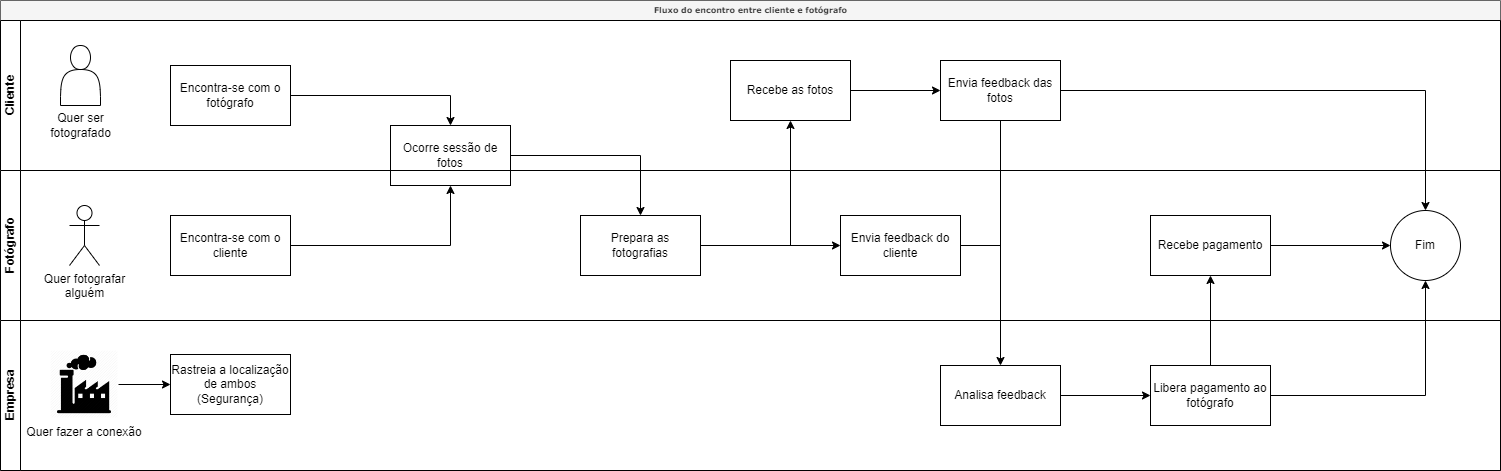

The diagram above was exported from draw.io. Its source (the exported page's mxGraphModel, read from the mxfile embedded in the PNG):
<mxGraphModel dx="1393" dy="758" grid="1" gridSize="10" guides="1" tooltips="1" connect="1" arrows="1" fold="1" page="1" pageScale="1" pageWidth="1100" pageHeight="850" background="none" math="0" shadow="0">
  <root>
    <mxCell id="0" />
    <mxCell id="1" parent="0" />
    <mxCell id="2b4e8129b02d487f-1" value="Fluxo do encontro entre cliente e fotógrafo" style="swimlane;html=1;childLayout=stackLayout;horizontal=1;startSize=20;horizontalStack=0;rounded=0;shadow=0;labelBackgroundColor=none;strokeWidth=1;fontFamily=Verdana;fontSize=8;align=center;fillColor=#f5f5f5;fontColor=#333333;strokeColor=#666666;" parent="1" vertex="1">
      <mxGeometry x="180" y="70" width="1500" height="470" as="geometry" />
    </mxCell>
    <mxCell id="2b4e8129b02d487f-2" value="Cliente" style="swimlane;html=1;startSize=20;horizontal=0;" parent="2b4e8129b02d487f-1" vertex="1">
      <mxGeometry y="20" width="1500" height="150" as="geometry" />
    </mxCell>
    <mxCell id="0FGESVW6-LA3i8c5y18P-2" value="" style="shape=actor;whiteSpace=wrap;html=1;" parent="2b4e8129b02d487f-2" vertex="1">
      <mxGeometry x="60" y="25" width="40" height="60" as="geometry" />
    </mxCell>
    <mxCell id="0FGESVW6-LA3i8c5y18P-3" value="Quer ser&lt;br&gt;fotografado" style="text;html=1;align=center;verticalAlign=middle;resizable=0;points=[];autosize=1;strokeColor=none;fillColor=none;" parent="2b4e8129b02d487f-2" vertex="1">
      <mxGeometry x="40" y="85" width="80" height="40" as="geometry" />
    </mxCell>
    <mxCell id="0FGESVW6-LA3i8c5y18P-13" style="edgeStyle=orthogonalEdgeStyle;rounded=0;orthogonalLoop=1;jettySize=auto;html=1;entryX=0.5;entryY=0;entryDx=0;entryDy=0;" parent="2b4e8129b02d487f-2" source="0FGESVW6-LA3i8c5y18P-11" target="0FGESVW6-LA3i8c5y18P-12" edge="1">
      <mxGeometry relative="1" as="geometry" />
    </mxCell>
    <mxCell id="0FGESVW6-LA3i8c5y18P-11" value="Encontra-se com o fotógrafo" style="rounded=0;whiteSpace=wrap;html=1;" parent="2b4e8129b02d487f-2" vertex="1">
      <mxGeometry x="170" y="45" width="120" height="60" as="geometry" />
    </mxCell>
    <mxCell id="0FGESVW6-LA3i8c5y18P-12" value="Ocorre sessão de fotos" style="rounded=0;whiteSpace=wrap;html=1;" parent="2b4e8129b02d487f-2" vertex="1">
      <mxGeometry x="390" y="105" width="120" height="60" as="geometry" />
    </mxCell>
    <mxCell id="0FGESVW6-LA3i8c5y18P-20" style="edgeStyle=orthogonalEdgeStyle;rounded=0;orthogonalLoop=1;jettySize=auto;html=1;" parent="2b4e8129b02d487f-2" source="0FGESVW6-LA3i8c5y18P-18" edge="1">
      <mxGeometry relative="1" as="geometry">
        <mxPoint x="940" y="70" as="targetPoint" />
      </mxGeometry>
    </mxCell>
    <mxCell id="0FGESVW6-LA3i8c5y18P-18" value="Recebe as fotos" style="rounded=0;whiteSpace=wrap;html=1;" parent="2b4e8129b02d487f-2" vertex="1">
      <mxGeometry x="730" y="40" width="120" height="60" as="geometry" />
    </mxCell>
    <mxCell id="0FGESVW6-LA3i8c5y18P-21" value="Envia feedback das fotos" style="rounded=0;whiteSpace=wrap;html=1;" parent="2b4e8129b02d487f-2" vertex="1">
      <mxGeometry x="940" y="40" width="120" height="60" as="geometry" />
    </mxCell>
    <mxCell id="2b4e8129b02d487f-3" value="Fotógrafo" style="swimlane;html=1;startSize=20;horizontal=0;" parent="2b4e8129b02d487f-1" vertex="1">
      <mxGeometry y="170" width="1500" height="150" as="geometry" />
    </mxCell>
    <mxCell id="0FGESVW6-LA3i8c5y18P-4" value="Quer fotografar&lt;br&gt;alguém" style="shape=umlActor;verticalLabelPosition=bottom;verticalAlign=top;html=1;outlineConnect=0;fontStyle=0" parent="2b4e8129b02d487f-3" vertex="1">
      <mxGeometry x="69" y="35" width="30" height="60" as="geometry" />
    </mxCell>
    <mxCell id="0FGESVW6-LA3i8c5y18P-10" value="Encontra-se com o cliente" style="rounded=0;whiteSpace=wrap;html=1;" parent="2b4e8129b02d487f-3" vertex="1">
      <mxGeometry x="170" y="45" width="120" height="60" as="geometry" />
    </mxCell>
    <mxCell id="0FGESVW6-LA3i8c5y18P-28" style="edgeStyle=orthogonalEdgeStyle;rounded=0;orthogonalLoop=1;jettySize=auto;html=1;entryX=0;entryY=0.5;entryDx=0;entryDy=0;" parent="2b4e8129b02d487f-3" source="0FGESVW6-LA3i8c5y18P-16" target="0FGESVW6-LA3i8c5y18P-24" edge="1">
      <mxGeometry relative="1" as="geometry" />
    </mxCell>
    <mxCell id="0FGESVW6-LA3i8c5y18P-16" value="Prepara as fotografias" style="rounded=0;whiteSpace=wrap;html=1;" parent="2b4e8129b02d487f-3" vertex="1">
      <mxGeometry x="580" y="45" width="120" height="60" as="geometry" />
    </mxCell>
    <mxCell id="0FGESVW6-LA3i8c5y18P-24" value="Envia feedback do cliente" style="rounded=0;whiteSpace=wrap;html=1;" parent="2b4e8129b02d487f-3" vertex="1">
      <mxGeometry x="840" y="45" width="120" height="60" as="geometry" />
    </mxCell>
    <mxCell id="pRLd9c8-5T9V8RZjbppZ-9" style="edgeStyle=orthogonalEdgeStyle;rounded=0;orthogonalLoop=1;jettySize=auto;html=1;entryX=0;entryY=0.5;entryDx=0;entryDy=0;" edge="1" parent="2b4e8129b02d487f-3" source="pRLd9c8-5T9V8RZjbppZ-4" target="pRLd9c8-5T9V8RZjbppZ-6">
      <mxGeometry relative="1" as="geometry" />
    </mxCell>
    <mxCell id="pRLd9c8-5T9V8RZjbppZ-4" value="Recebe pagamento" style="rounded=0;whiteSpace=wrap;html=1;" vertex="1" parent="2b4e8129b02d487f-3">
      <mxGeometry x="1150" y="45" width="120" height="60" as="geometry" />
    </mxCell>
    <mxCell id="pRLd9c8-5T9V8RZjbppZ-6" value="Fim" style="ellipse;whiteSpace=wrap;html=1;aspect=fixed;" vertex="1" parent="2b4e8129b02d487f-3">
      <mxGeometry x="1390" y="40" width="70" height="70" as="geometry" />
    </mxCell>
    <mxCell id="2b4e8129b02d487f-4" value="Empresa" style="swimlane;html=1;startSize=20;horizontal=0;" parent="2b4e8129b02d487f-1" vertex="1">
      <mxGeometry y="320" width="1500" height="150" as="geometry" />
    </mxCell>
    <mxCell id="0FGESVW6-LA3i8c5y18P-9" style="edgeStyle=orthogonalEdgeStyle;rounded=0;orthogonalLoop=1;jettySize=auto;html=1;exitX=1;exitY=0.5;exitDx=0;exitDy=0;entryX=0;entryY=0.5;entryDx=0;entryDy=0;" parent="2b4e8129b02d487f-4" source="0FGESVW6-LA3i8c5y18P-5" target="0FGESVW6-LA3i8c5y18P-7" edge="1">
      <mxGeometry relative="1" as="geometry" />
    </mxCell>
    <mxCell id="0FGESVW6-LA3i8c5y18P-5" value="Quer fazer a conexão" style="shape=image;imageAspect=0;aspect=fixed;verticalLabelPosition=bottom;verticalAlign=top;image=data:image/png,(base64 omitted: 25516 chars);" parent="2b4e8129b02d487f-4" vertex="1">
      <mxGeometry x="50" y="30" width="68" height="68" as="geometry" />
    </mxCell>
    <mxCell id="0FGESVW6-LA3i8c5y18P-7" value="Rastreia a localização de ambos (Segurança)" style="rounded=0;whiteSpace=wrap;html=1;" parent="2b4e8129b02d487f-4" vertex="1">
      <mxGeometry x="170" y="34" width="120" height="60" as="geometry" />
    </mxCell>
    <mxCell id="0FGESVW6-LA3i8c5y18P-23" value="Analisa feedback" style="rounded=0;whiteSpace=wrap;html=1;" parent="2b4e8129b02d487f-4" vertex="1">
      <mxGeometry x="940" y="45" width="120" height="60" as="geometry" />
    </mxCell>
    <mxCell id="pRLd9c8-5T9V8RZjbppZ-1" style="edgeStyle=orthogonalEdgeStyle;rounded=0;orthogonalLoop=1;jettySize=auto;html=1;" edge="1" parent="2b4e8129b02d487f-4">
      <mxGeometry relative="1" as="geometry">
        <mxPoint x="1150" y="75" as="targetPoint" />
        <mxPoint x="1060" y="75" as="sourcePoint" />
      </mxGeometry>
    </mxCell>
    <mxCell id="pRLd9c8-5T9V8RZjbppZ-2" value="Libera pagamento ao fotógrafo" style="rounded=0;whiteSpace=wrap;html=1;" vertex="1" parent="2b4e8129b02d487f-4">
      <mxGeometry x="1150" y="45" width="120" height="60" as="geometry" />
    </mxCell>
    <mxCell id="0FGESVW6-LA3i8c5y18P-14" style="edgeStyle=orthogonalEdgeStyle;rounded=0;orthogonalLoop=1;jettySize=auto;html=1;entryX=0.5;entryY=1;entryDx=0;entryDy=0;" parent="2b4e8129b02d487f-1" source="0FGESVW6-LA3i8c5y18P-10" target="0FGESVW6-LA3i8c5y18P-12" edge="1">
      <mxGeometry relative="1" as="geometry" />
    </mxCell>
    <mxCell id="0FGESVW6-LA3i8c5y18P-17" style="edgeStyle=orthogonalEdgeStyle;rounded=0;orthogonalLoop=1;jettySize=auto;html=1;entryX=0.5;entryY=0;entryDx=0;entryDy=0;" parent="2b4e8129b02d487f-1" source="0FGESVW6-LA3i8c5y18P-12" target="0FGESVW6-LA3i8c5y18P-16" edge="1">
      <mxGeometry relative="1" as="geometry" />
    </mxCell>
    <mxCell id="0FGESVW6-LA3i8c5y18P-19" style="edgeStyle=orthogonalEdgeStyle;rounded=0;orthogonalLoop=1;jettySize=auto;html=1;entryX=0.5;entryY=1;entryDx=0;entryDy=0;" parent="2b4e8129b02d487f-1" source="0FGESVW6-LA3i8c5y18P-16" target="0FGESVW6-LA3i8c5y18P-18" edge="1">
      <mxGeometry relative="1" as="geometry" />
    </mxCell>
    <mxCell id="0FGESVW6-LA3i8c5y18P-22" style="edgeStyle=orthogonalEdgeStyle;rounded=0;orthogonalLoop=1;jettySize=auto;html=1;entryX=0.5;entryY=0;entryDx=0;entryDy=0;" parent="2b4e8129b02d487f-1" source="0FGESVW6-LA3i8c5y18P-21" target="0FGESVW6-LA3i8c5y18P-23" edge="1">
      <mxGeometry relative="1" as="geometry">
        <mxPoint x="1000" y="370" as="targetPoint" />
      </mxGeometry>
    </mxCell>
    <mxCell id="pRLd9c8-5T9V8RZjbppZ-5" style="edgeStyle=orthogonalEdgeStyle;rounded=0;orthogonalLoop=1;jettySize=auto;html=1;entryX=0.5;entryY=1;entryDx=0;entryDy=0;" edge="1" parent="2b4e8129b02d487f-1" source="pRLd9c8-5T9V8RZjbppZ-2" target="pRLd9c8-5T9V8RZjbppZ-4">
      <mxGeometry relative="1" as="geometry" />
    </mxCell>
    <mxCell id="pRLd9c8-5T9V8RZjbppZ-10" style="edgeStyle=orthogonalEdgeStyle;rounded=0;orthogonalLoop=1;jettySize=auto;html=1;entryX=0.5;entryY=0;entryDx=0;entryDy=0;" edge="1" parent="2b4e8129b02d487f-1" source="0FGESVW6-LA3i8c5y18P-21" target="pRLd9c8-5T9V8RZjbppZ-6">
      <mxGeometry relative="1" as="geometry" />
    </mxCell>
    <mxCell id="pRLd9c8-5T9V8RZjbppZ-11" style="edgeStyle=orthogonalEdgeStyle;rounded=0;orthogonalLoop=1;jettySize=auto;html=1;entryX=0.5;entryY=1;entryDx=0;entryDy=0;" edge="1" parent="2b4e8129b02d487f-1" source="pRLd9c8-5T9V8RZjbppZ-2" target="pRLd9c8-5T9V8RZjbppZ-6">
      <mxGeometry relative="1" as="geometry" />
    </mxCell>
    <mxCell id="0FGESVW6-LA3i8c5y18P-26" value="" style="endArrow=none;html=1;rounded=0;entryX=1;entryY=0.5;entryDx=0;entryDy=0;" parent="1" target="0FGESVW6-LA3i8c5y18P-24" edge="1">
      <mxGeometry width="50" height="50" relative="1" as="geometry">
        <mxPoint x="1180" y="315" as="sourcePoint" />
        <mxPoint x="1040" y="260" as="targetPoint" />
      </mxGeometry>
    </mxCell>
  </root>
</mxGraphModel>